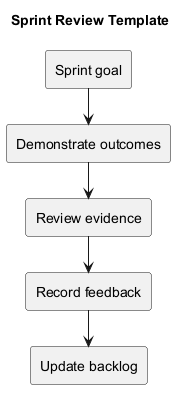

The diagram above was rendered by PlantUML. Its source (embedded in the PNG):
@startuml
!pragma layout smetana
title Sprint Review Template
rectangle "Sprint goal" as N0
rectangle "Demonstrate outcomes" as N1
rectangle "Review evidence" as N2
rectangle "Record feedback" as N3
rectangle "Update backlog" as N4
N0 --> N1
N1 --> N2
N2 --> N3
N3 --> N4
@enduml